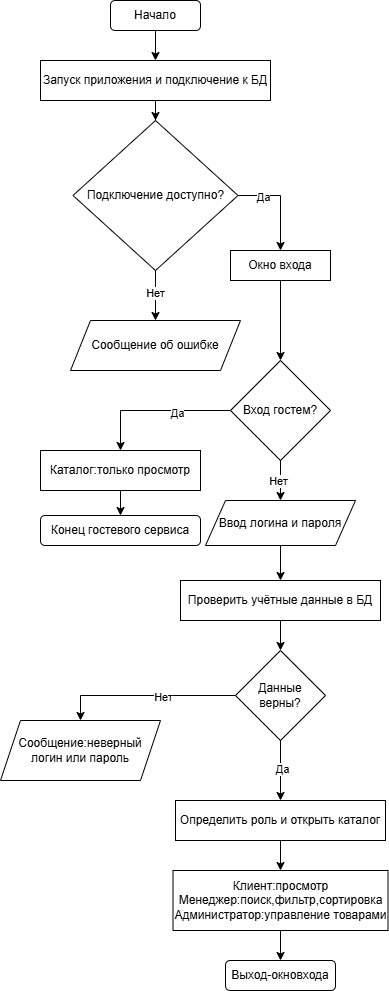

The diagram above was exported from draw.io. Its source (the exported page's mxGraphModel, read from the mxfile embedded in the PNG):
<mxGraphModel dx="564" dy="611" grid="1" gridSize="10" guides="1" tooltips="1" connect="1" arrows="1" fold="1" page="1" pageScale="1" pageWidth="827" pageHeight="1169" math="0" shadow="0">
  <root>
    <mxCell id="0" />
    <mxCell id="1" parent="0" />
    <mxCell id="vQpDoyBdUOJZL3UwrCLb-7" edge="1" parent="1" source="vQpDoyBdUOJZL3UwrCLb-4" style="edgeStyle=orthogonalEdgeStyle;rounded=0;orthogonalLoop=1;jettySize=auto;html=1;" target="vQpDoyBdUOJZL3UwrCLb-6">
      <mxGeometry relative="1" as="geometry" />
    </mxCell>
    <mxCell id="vQpDoyBdUOJZL3UwrCLb-4" parent="1" style="rounded=1;whiteSpace=wrap;html=1;" value="Начало" vertex="1">
      <mxGeometry height="30" width="90" x="140" y="50" as="geometry" />
    </mxCell>
    <mxCell id="vQpDoyBdUOJZL3UwrCLb-9" edge="1" parent="1" source="vQpDoyBdUOJZL3UwrCLb-6" style="edgeStyle=orthogonalEdgeStyle;rounded=0;orthogonalLoop=1;jettySize=auto;html=1;" target="vQpDoyBdUOJZL3UwrCLb-8">
      <mxGeometry relative="1" as="geometry" />
    </mxCell>
    <mxCell id="vQpDoyBdUOJZL3UwrCLb-6" parent="1" style="rounded=0;whiteSpace=wrap;html=1;" value="Запуск приложения и подключение к БД" vertex="1">
      <mxGeometry height="40" width="230" x="70" y="110" as="geometry" />
    </mxCell>
    <mxCell id="vQpDoyBdUOJZL3UwrCLb-12" edge="1" parent="1" source="vQpDoyBdUOJZL3UwrCLb-8" style="edgeStyle=orthogonalEdgeStyle;rounded=0;orthogonalLoop=1;jettySize=auto;html=1;entryX=0.5;entryY=0;entryDx=0;entryDy=0;exitX=1;exitY=0.5;exitDx=0;exitDy=0;" target="vQpDoyBdUOJZL3UwrCLb-11">
      <mxGeometry relative="1" as="geometry" />
    </mxCell>
    <mxCell id="jGI_AEF2XSG3nbceOKa1-1" connectable="0" parent="vQpDoyBdUOJZL3UwrCLb-12" style="edgeLabel;html=1;align=center;verticalAlign=middle;resizable=0;points=[];" value="Да" vertex="1">
      <mxGeometry relative="1" x="-0.4974" y="-1" as="geometry">
        <mxPoint as="offset" />
      </mxGeometry>
    </mxCell>
    <mxCell id="vQpDoyBdUOJZL3UwrCLb-14" edge="1" parent="1" source="vQpDoyBdUOJZL3UwrCLb-8" style="edgeStyle=orthogonalEdgeStyle;rounded=0;orthogonalLoop=1;jettySize=auto;html=1;" target="vQpDoyBdUOJZL3UwrCLb-13">
      <mxGeometry relative="1" as="geometry" />
    </mxCell>
    <mxCell id="jGI_AEF2XSG3nbceOKa1-2" connectable="0" parent="vQpDoyBdUOJZL3UwrCLb-14" style="edgeLabel;html=1;align=center;verticalAlign=middle;resizable=0;points=[];" value="Нет" vertex="1">
      <mxGeometry relative="1" x="-0.112" y="-1" as="geometry">
        <mxPoint as="offset" />
      </mxGeometry>
    </mxCell>
    <mxCell id="vQpDoyBdUOJZL3UwrCLb-8" parent="1" style="rhombus;whiteSpace=wrap;html=1;" value="Подключение доступно?" vertex="1">
      <mxGeometry height="150" width="165" x="102.5" y="170" as="geometry" />
    </mxCell>
    <mxCell id="vQpDoyBdUOJZL3UwrCLb-16" edge="1" parent="1" source="vQpDoyBdUOJZL3UwrCLb-11" style="edgeStyle=orthogonalEdgeStyle;rounded=0;orthogonalLoop=1;jettySize=auto;html=1;entryX=0.5;entryY=0;entryDx=0;entryDy=0;" target="vQpDoyBdUOJZL3UwrCLb-15">
      <mxGeometry relative="1" as="geometry" />
    </mxCell>
    <mxCell id="vQpDoyBdUOJZL3UwrCLb-11" parent="1" style="rounded=0;whiteSpace=wrap;html=1;" value="Окно входа" vertex="1">
      <mxGeometry height="30" width="100" x="260" y="300" as="geometry" />
    </mxCell>
    <mxCell id="vQpDoyBdUOJZL3UwrCLb-13" parent="1" style="shape=parallelogram;perimeter=parallelogramPerimeter;whiteSpace=wrap;html=1;fixedSize=1;" value="Сообщение об ошибке" vertex="1">
      <mxGeometry height="50" width="170" x="100" y="370" as="geometry" />
    </mxCell>
    <mxCell id="vQpDoyBdUOJZL3UwrCLb-21" edge="1" parent="1" source="vQpDoyBdUOJZL3UwrCLb-15" style="edgeStyle=orthogonalEdgeStyle;rounded=0;orthogonalLoop=1;jettySize=auto;html=1;entryX=0.5;entryY=0;entryDx=0;entryDy=0;" target="vQpDoyBdUOJZL3UwrCLb-19">
      <mxGeometry relative="1" as="geometry" />
    </mxCell>
    <mxCell id="jGI_AEF2XSG3nbceOKa1-3" connectable="0" parent="vQpDoyBdUOJZL3UwrCLb-21" style="edgeLabel;html=1;align=center;verticalAlign=middle;resizable=0;points=[];" value="Да" vertex="1">
      <mxGeometry relative="1" x="-0.28" y="2" as="geometry">
        <mxPoint as="offset" />
      </mxGeometry>
    </mxCell>
    <mxCell id="vQpDoyBdUOJZL3UwrCLb-25" edge="1" parent="1" source="vQpDoyBdUOJZL3UwrCLb-15" style="edgeStyle=orthogonalEdgeStyle;rounded=0;orthogonalLoop=1;jettySize=auto;html=1;entryX=0.5;entryY=0;entryDx=0;entryDy=0;" target="vQpDoyBdUOJZL3UwrCLb-24">
      <mxGeometry relative="1" as="geometry" />
    </mxCell>
    <mxCell id="jGI_AEF2XSG3nbceOKa1-4" connectable="0" parent="vQpDoyBdUOJZL3UwrCLb-25" style="edgeLabel;html=1;align=center;verticalAlign=middle;resizable=0;points=[];" value="Нет" vertex="1">
      <mxGeometry relative="1" x="0.01" y="-3" as="geometry">
        <mxPoint as="offset" />
      </mxGeometry>
    </mxCell>
    <mxCell id="vQpDoyBdUOJZL3UwrCLb-15" parent="1" style="rhombus;whiteSpace=wrap;html=1;" value="Вход гостем?" vertex="1">
      <mxGeometry height="100" width="100" x="260" y="410" as="geometry" />
    </mxCell>
    <mxCell id="vQpDoyBdUOJZL3UwrCLb-22" edge="1" parent="1" source="vQpDoyBdUOJZL3UwrCLb-19" style="edgeStyle=orthogonalEdgeStyle;rounded=0;orthogonalLoop=1;jettySize=auto;html=1;" target="vQpDoyBdUOJZL3UwrCLb-20">
      <mxGeometry relative="1" as="geometry" />
    </mxCell>
    <mxCell id="vQpDoyBdUOJZL3UwrCLb-19" parent="1" style="rounded=0;whiteSpace=wrap;html=1;" value="Каталог:только просмотр" vertex="1">
      <mxGeometry height="40" width="160" x="70" y="500" as="geometry" />
    </mxCell>
    <mxCell id="vQpDoyBdUOJZL3UwrCLb-20" parent="1" style="rounded=1;whiteSpace=wrap;html=1;" value="Конец гостевого сервиса" vertex="1">
      <mxGeometry height="30" width="160" x="70" y="565" as="geometry" />
    </mxCell>
    <mxCell id="vQpDoyBdUOJZL3UwrCLb-27" edge="1" parent="1" source="vQpDoyBdUOJZL3UwrCLb-24" style="edgeStyle=orthogonalEdgeStyle;rounded=0;orthogonalLoop=1;jettySize=auto;html=1;entryX=0.5;entryY=0;entryDx=0;entryDy=0;" target="vQpDoyBdUOJZL3UwrCLb-26">
      <mxGeometry relative="1" as="geometry" />
    </mxCell>
    <mxCell id="vQpDoyBdUOJZL3UwrCLb-24" parent="1" style="shape=parallelogram;perimeter=parallelogramPerimeter;whiteSpace=wrap;html=1;fixedSize=1;" value="Ввод логина и пароля" vertex="1">
      <mxGeometry height="45" width="150" x="235" y="550" as="geometry" />
    </mxCell>
    <mxCell id="vQpDoyBdUOJZL3UwrCLb-30" edge="1" parent="1" source="vQpDoyBdUOJZL3UwrCLb-26" style="edgeStyle=orthogonalEdgeStyle;rounded=0;orthogonalLoop=1;jettySize=auto;html=1;entryX=0.5;entryY=0;entryDx=0;entryDy=0;" target="vQpDoyBdUOJZL3UwrCLb-28">
      <mxGeometry relative="1" as="geometry" />
    </mxCell>
    <mxCell id="vQpDoyBdUOJZL3UwrCLb-26" parent="1" style="rounded=0;whiteSpace=wrap;html=1;" value="Проверить учётные данные в БД" vertex="1">
      <mxGeometry height="40" width="200" x="210" y="630" as="geometry" />
    </mxCell>
    <mxCell id="vQpDoyBdUOJZL3UwrCLb-32" edge="1" parent="1" source="vQpDoyBdUOJZL3UwrCLb-28" style="edgeStyle=orthogonalEdgeStyle;rounded=0;orthogonalLoop=1;jettySize=auto;html=1;entryX=0.5;entryY=0;entryDx=0;entryDy=0;" target="vQpDoyBdUOJZL3UwrCLb-31">
      <mxGeometry relative="1" as="geometry" />
    </mxCell>
    <mxCell id="jGI_AEF2XSG3nbceOKa1-5" connectable="0" parent="vQpDoyBdUOJZL3UwrCLb-32" style="edgeLabel;html=1;align=center;verticalAlign=middle;resizable=0;points=[];" value="Нет" vertex="1">
      <mxGeometry relative="1" x="-0.1889" y="1" as="geometry">
        <mxPoint as="offset" />
      </mxGeometry>
    </mxCell>
    <mxCell id="vQpDoyBdUOJZL3UwrCLb-37" edge="1" parent="1" source="vQpDoyBdUOJZL3UwrCLb-28" style="edgeStyle=orthogonalEdgeStyle;rounded=0;orthogonalLoop=1;jettySize=auto;html=1;" target="vQpDoyBdUOJZL3UwrCLb-34">
      <mxGeometry relative="1" as="geometry" />
    </mxCell>
    <mxCell id="jGI_AEF2XSG3nbceOKa1-6" connectable="0" parent="vQpDoyBdUOJZL3UwrCLb-37" style="edgeLabel;html=1;align=center;verticalAlign=middle;resizable=0;points=[];" value="Да" vertex="1">
      <mxGeometry relative="1" x="-0.06" y="1" as="geometry">
        <mxPoint as="offset" />
      </mxGeometry>
    </mxCell>
    <mxCell id="vQpDoyBdUOJZL3UwrCLb-28" parent="1" style="rhombus;whiteSpace=wrap;html=1;" value="Данные верны?" vertex="1">
      <mxGeometry height="90" width="90" x="265" y="700" as="geometry" />
    </mxCell>
    <mxCell id="vQpDoyBdUOJZL3UwrCLb-31" parent="1" style="shape=parallelogram;perimeter=parallelogramPerimeter;whiteSpace=wrap;html=1;fixedSize=1;" value="Сообщение:неверный логин или пароль" vertex="1">
      <mxGeometry height="60" width="160" x="30" y="770" as="geometry" />
    </mxCell>
    <mxCell id="vQpDoyBdUOJZL3UwrCLb-40" edge="1" parent="1" source="vQpDoyBdUOJZL3UwrCLb-34" style="edgeStyle=orthogonalEdgeStyle;rounded=0;orthogonalLoop=1;jettySize=auto;html=1;" target="vQpDoyBdUOJZL3UwrCLb-38">
      <mxGeometry relative="1" as="geometry" />
    </mxCell>
    <mxCell id="vQpDoyBdUOJZL3UwrCLb-34" parent="1" style="rounded=0;whiteSpace=wrap;html=1;" value="Определить роль и открыть каталог" vertex="1">
      <mxGeometry height="40" width="210" x="205" y="850" as="geometry" />
    </mxCell>
    <mxCell id="vQpDoyBdUOJZL3UwrCLb-43" edge="1" parent="1" source="vQpDoyBdUOJZL3UwrCLb-38" style="edgeStyle=orthogonalEdgeStyle;rounded=0;orthogonalLoop=1;jettySize=auto;html=1;entryX=0.5;entryY=0;entryDx=0;entryDy=0;" target="vQpDoyBdUOJZL3UwrCLb-42">
      <mxGeometry relative="1" as="geometry" />
    </mxCell>
    <mxCell id="vQpDoyBdUOJZL3UwrCLb-38" parent="1" style="rounded=0;whiteSpace=wrap;html=1;" value="Клиент:просмотр&lt;div&gt;Менеджер:поиск,фильтр,сортировка&lt;/div&gt;&lt;div&gt;Администратор:управление товарами&lt;/div&gt;" vertex="1">
      <mxGeometry height="60" width="215" x="202.5" y="920" as="geometry" />
    </mxCell>
    <mxCell id="vQpDoyBdUOJZL3UwrCLb-42" parent="1" style="rounded=1;whiteSpace=wrap;html=1;" value="Выход-окновхода" vertex="1">
      <mxGeometry height="30" width="110" x="255" y="1010" as="geometry" />
    </mxCell>
  </root>
</mxGraphModel>